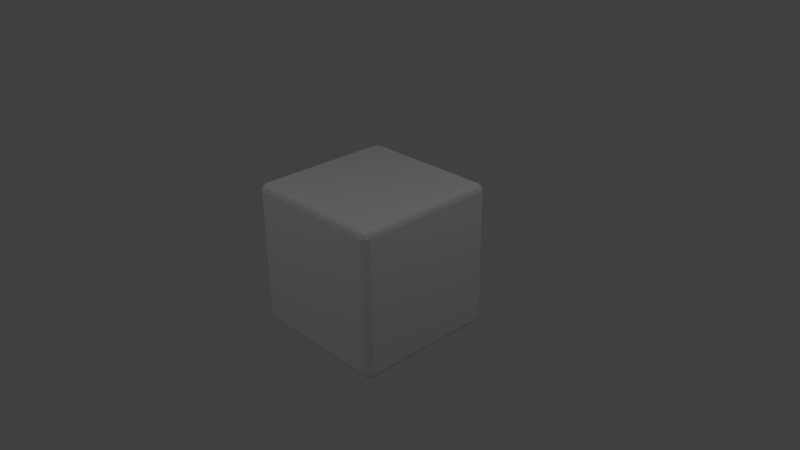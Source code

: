 # Source: Cube.blend  (saved by Blender 2.66.1; exported with 4.5.12 LTS)
import bpy
from mathutils import Matrix  # noqa: F401  (used for matrix-valued properties, if any)

bpy.ops.wm.read_factory_settings(use_empty=True)
scene = bpy.context.scene
scene.name = 'Scene'

# ---- collections
col_collection_1 = bpy.data.collections.new('Collection 1'); scene.collection.children.link(col_collection_1)

# ---- world
world_world = bpy.data.worlds.new('World'); scene.world = world_world
world_world.color = (0.05088, 0.05088, 0.05088)
world_world.use_sun_shadow = False
world_world.sun_shadow_jitter_overblur = 0.0
world_world.cycles.sampling_method = 'MANUAL'
world_world.cycles.sample_map_resolution = 256

# ---- cameras
cam_camera = bpy.data.cameras.new('Camera')
cam_camera.clip_end = 100.0
cam_camera.lens = 35.0
cam_camera.sensor_width = 32.0
cam_camera.sensor_height = 18.0
cam_camera.ortho_scale = 7.314
cam_camera.dof.focus_distance = 0.0
cam_camera.dof.aperture_fstop = 128.0

# ---- lights
light_lamp_001 = bpy.data.lights.new('Lamp.001', 'POINT')
light_lamp_001.transmission_factor = 0.0
light_lamp_001.cutoff_distance = 30.0
light_lamp_001.energy = 100.0
light_lamp_001.shadow_buffer_clip_start = 1.001
light_lamp_001.shadow_soft_size = 0.1
light_lamp_001.shadow_maximum_resolution = 0.006
light_lamp_001.use_absolute_resolution = True
light_lamp_001.cycles.use_multiple_importance_sampling = False
light_lamp = bpy.data.lights.new('Lamp', 'POINT')
light_lamp.transmission_factor = 0.0
light_lamp.cutoff_distance = 30.0
light_lamp.energy = 100.0
light_lamp.shadow_buffer_clip_start = 1.001
light_lamp.shadow_soft_size = 0.1
light_lamp.shadow_maximum_resolution = 0.006
light_lamp.use_absolute_resolution = True
light_lamp.cycles.use_multiple_importance_sampling = False

# ---- meshes
me_cube = bpy.data.meshes.new('Cube')
me_cube.from_pydata([(-1.0, -0.9101, -0.9101), (-0.9818, -0.9101, -0.9541), (-0.9572, -0.9572, -0.9572), (-0.9818, -0.9541, -0.9101), (-0.9541, -0.9101, -0.9818), (-0.9101, -0.9101, -1.0), (-0.9101, -0.9541, -0.9818), (-0.9101, -0.9818, -0.9541), (-0.9101, -1.0, -0.9101), (-0.9541, -0.9818, -0.9101), (-1.0, 0.9101, -0.9101), (-0.9818, 0.9541, -0.9101), (-0.9572, 0.9572, -0.9572), (-0.9818, 0.9101, -0.9541), (-0.9541, 0.9818, -0.9101), (-0.9101, 1.0, -0.9101), (-0.9101, 0.9818, -0.9541), (-0.9101, 0.9541, -0.9818), (-0.9101, 0.9101, -1.0), (-0.9541, 0.9101, -0.9818), (0.9101, 1.0, -0.9101), (0.9541, 0.9818, -0.9101), (0.9572, 0.9572, -0.9572), (0.9101, 0.9818, -0.9541), (0.9818, 0.9541, -0.9101), (1.0, 0.9101, -0.9101), (0.9818, 0.9101, -0.9541), (0.9541, 0.9101, -0.9818), (0.9101, 0.9101, -1.0), (0.9101, 0.9541, -0.9818), (1.0, -0.9101, -0.9101), (0.9818, -0.9541, -0.9101), (0.9572, -0.9572, -0.9572), (0.9818, -0.9101, -0.9541), (0.9541, -0.9818, -0.9101), (0.9101, -1.0, -0.9101), (0.9101, -0.9818, -0.9541), (0.9101, -0.9541, -0.9818), (0.9101, -0.9101, -1.0), (0.9541, -0.9101, -0.9818), (-0.9101, -1.0, 0.9101), (-0.9101, -0.9818, 0.9541), (-0.9572, -0.9572, 0.9572), (-0.9541, -0.9818, 0.9101), (-0.9101, -0.9541, 0.9818), (-0.9101, -0.9101, 1.0), (-0.9541, -0.9101, 0.9818), (-0.9818, -0.9101, 0.9541), (-1.0, -0.9101, 0.9101), (-0.9818, -0.9541, 0.9101), (-1.0, 0.9101, 0.9101), (-0.9818, 0.9101, 0.9541), (-0.9572, 0.9572, 0.9572), (-0.9818, 0.9541, 0.9101), (-0.9541, 0.9101, 0.9818), (-0.9101, 0.9101, 1.0), (-0.9101, 0.9541, 0.9818), (-0.9101, 0.9818, 0.9541), (-0.9101, 1.0, 0.9101), (-0.9541, 0.9818, 0.9101), (0.9101, 1.0, 0.9101), (0.9101, 0.9818, 0.9541), (0.9572, 0.9572, 0.9572), (0.9541, 0.9818, 0.9101), (0.9101, 0.9541, 0.9818), (0.9101, 0.9101, 1.0), (0.9541, 0.9101, 0.9818), (0.9818, 0.9101, 0.9541), (1.0, 0.9101, 0.9101), (0.9818, 0.9541, 0.9101), (1.0, -0.9101, 0.9101), (0.9818, -0.9101, 0.9541), (0.9572, -0.9572, 0.9572), (0.9818, -0.9541, 0.9101), (0.9541, -0.9101, 0.9818), (0.9101, -0.9101, 1.0), (0.9101, -0.9541, 0.9818), (0.9101, -0.9818, 0.9541), (0.9101, -1.0, 0.9101), (0.9541, -0.9818, 0.9101)], [], [(39, 27, 26, 33), (29, 17, 16, 23), (5, 18, 28, 38), (9, 43, 49, 3), (59, 14, 11, 53), (69, 24, 21, 63), (79, 34, 31, 73), (76, 44, 41, 77), (56, 64, 61, 57), (66, 74, 71, 67), (62, 64, 65, 66), (75, 65, 55, 45), (58, 60, 20, 15), (48, 50, 10, 0), (19, 4, 1, 13), (68, 70, 30, 25), (46, 54, 51, 47), (78, 40, 8, 35), (6, 37, 36, 7), (0, 1, 2, 3), (39, 33, 32), (10, 11, 12, 13), (20, 21, 22, 23), (19, 13, 12), (16, 17, 12), (30, 31, 32, 33), (29, 23, 22), (26, 27, 22), (40, 41, 42, 43), (59, 53, 52), (56, 57, 52), (50, 51, 52, 53), (9, 3, 2), (6, 7, 2), (60, 61, 62, 63), (79, 73, 72), (76, 77, 72), (70, 71, 72, 73), (49, 43, 42), (46, 47, 42), (36, 37, 32), (31, 34, 32), (32, 37, 38, 39), (11, 14, 12), (12, 17, 18, 19), (12, 14, 15, 16), (21, 24, 22), (22, 27, 28, 29), (22, 24, 25, 26), (51, 54, 52), (52, 57, 58, 59), (52, 54, 55, 56), (1, 4, 2), (2, 7, 8, 9), (2, 4, 5, 6), (71, 74, 72), (72, 77, 78, 79), (72, 74, 75, 76), (41, 44, 42), (42, 47, 48, 49), (42, 44, 45, 46), (45, 55, 54, 46), (50, 48, 47, 51), (58, 15, 14, 59), (10, 50, 53, 11), (18, 5, 4, 19), (0, 10, 13, 1), (8, 40, 43, 9), (48, 0, 3, 49), (55, 65, 64, 56), (60, 58, 57, 61), (68, 25, 24, 69), (20, 60, 63, 21), (28, 18, 17, 29), (15, 20, 23, 16), (65, 75, 74, 66), (70, 68, 67, 71), (78, 35, 34, 79), (30, 70, 73, 31), (38, 28, 27, 39), (25, 30, 33, 26), (75, 45, 44, 76), (40, 78, 77, 41), (5, 38, 37, 6), (35, 8, 7, 36), (32, 34, 35, 36), (62, 67, 68, 69), (61, 64, 62), (66, 67, 62), (69, 63, 62)])
_uv = me_cube.uv_layers.new(name='UVMap')
_uv.uv.foreach_set('vector', [0.977, 0.04497, 0.977, 0.955, 0.9909, 0.955, 0.9909, 0.04497, 0.955, 0.977, 0.04497, 0.977, 0.04497, 0.9909, 0.955, 0.9909, 0.04497, 0.04497, 0.04497, 0.955, 0.955, 0.955, 0.955, 0.04497, 0.02296, 0.04497, 0.02296, 0.955, 0.009113, 0.955, 0.009113, 0.04497, 0.02296, 0.955, 0.02296, 0.04497, 0.009113, 0.04497, 0.009113, 0.955, 0.9909, 0.955, 0.9909, 0.04497, 0.977, 0.04497, 0.977, 0.955, 0.977, 0.955, 0.977, 0.04497, 0.9909, 0.04497, 0.9909, 0.955, 0.955, 0.02296, 0.04497, 0.02296, 0.04497, 0.009113, 0.955, 0.009113, 0.04497, 0.977, 0.955, 0.977, 0.955, 0.9909, 0.04497, 0.9909, 0.977, 0.955, 0.977, 0.04497, 0.9909, 0.04497, 0.9909, 0.955, 0.9786, 0.9786, 0.955, 0.977, 0.955, 0.955, 0.977, 0.955, 0.955, 0.04497, 0.955, 0.955, 0.04497, 0.955, 0.04497, 0.04497, 0.04497, 0.955, 0.955, 0.955, 0.955, 0.04497, 0.04497, 0.04497, 0.04497, 0.955, 0.955, 0.955, 0.955, 0.04497, 0.04497, 0.04497, 0.02296, 0.955, 0.02296, 0.04497, 0.009113, 0.04497, 0.009113, 0.955, 0.955, 0.955, 0.04497, 0.955, 0.04497, 0.04497, 0.955, 0.04497, 0.02296, 0.04497, 0.02296, 0.955, 0.009113, 0.955, 0.009113, 0.04497, 0.955, 0.955, 0.04497, 0.955, 0.04497, 0.04497, 0.955, 0.04497, 0.04497, 0.02296, 0.955, 0.02296, 0.955, 0.009113, 0.04497, 0.009113, 0.04497, 0.04497, 0.04497, 0.02296, 0.02139, 0.02139, 0.02296, 0.04497, 0.977, 0.04497, 0.9909, 0.04497, 0.9786, 0.02139, 0.955, 0.04497, 0.977, 0.04497, 0.9786, 0.02139, 0.955, 0.02296, 0.955, 0.04497, 0.977, 0.04497, 0.9786, 0.02139, 0.955, 0.02296, 0.02296, 0.955, 0.009113, 0.955, 0.02139, 0.9786, 0.04497, 0.9909, 0.04497, 0.977, 0.02139, 0.9786, 0.04497, 0.04497, 0.02296, 0.04497, 0.02139, 0.02139, 0.04497, 0.02296, 0.955, 0.977, 0.955, 0.9909, 0.9786, 0.9786, 0.9909, 0.955, 0.977, 0.955, 0.9786, 0.9786, 0.04497, 0.955, 0.04497, 0.977, 0.02139, 0.9786, 0.02296, 0.955, 0.02296, 0.955, 0.009113, 0.955, 0.02139, 0.9786, 0.04497, 0.977, 0.04497, 0.9909, 0.02139, 0.9786, 0.955, 0.955, 0.955, 0.977, 0.9786, 0.9786, 0.977, 0.955, 0.02296, 0.04497, 0.009113, 0.04497, 0.02139, 0.02139, 0.04497, 0.02296, 0.04497, 0.009113, 0.02139, 0.02139, 0.955, 0.955, 0.955, 0.977, 0.9786, 0.9786, 0.977, 0.955, 0.977, 0.955, 0.9909, 0.955, 0.9786, 0.9786, 0.955, 0.02296, 0.955, 0.009113, 0.9786, 0.02139, 0.04497, 0.955, 0.04497, 0.977, 0.02139, 0.9786, 0.02296, 0.955, 0.009113, 0.955, 0.02296, 0.955, 0.02139, 0.9786, 0.02296, 0.04497, 0.009113, 0.04497, 0.02139, 0.02139, 0.955, 0.009113, 0.955, 0.02296, 0.9786, 0.02139, 0.9909, 0.04497, 0.977, 0.04497, 0.9786, 0.02139, 0.9786, 0.02139, 0.955, 0.02296, 0.955, 0.04497, 0.977, 0.04497, 0.009113, 0.04497, 0.02296, 0.04497, 0.02139, 0.02139, 0.02139, 0.9786, 0.04497, 0.977, 0.04497, 0.955, 0.02296, 0.955, 0.02139, 0.02139, 0.02296, 0.04497, 0.04497, 0.04497, 0.04497, 0.02296, 0.977, 0.04497, 0.9909, 0.04497, 0.9786, 0.02139, 0.9786, 0.9786, 0.977, 0.955, 0.955, 0.955, 0.955, 0.977, 0.9786, 0.02139, 0.977, 0.04497, 0.955, 0.04497, 0.955, 0.02296, 0.009113, 0.955, 0.02296, 0.955, 0.02139, 0.9786, 0.02139, 0.9786, 0.04497, 0.977, 0.04497, 0.955, 0.02296, 0.955, 0.02139, 0.9786, 0.02296, 0.955, 0.04497, 0.955, 0.04497, 0.977, 0.009113, 0.04497, 0.02296, 0.04497, 0.02139, 0.02139, 0.02139, 0.02139, 0.04497, 0.02296, 0.04497, 0.04497, 0.02296, 0.04497, 0.02139, 0.02139, 0.02296, 0.04497, 0.04497, 0.04497, 0.04497, 0.02296, 0.9909, 0.04497, 0.977, 0.04497, 0.9786, 0.02139, 0.9786, 0.9786, 0.955, 0.977, 0.955, 0.955, 0.977, 0.955, 0.9786, 0.02139, 0.977, 0.04497, 0.955, 0.04497, 0.955, 0.02296, 0.04497, 0.009113, 0.04497, 0.02296, 0.02139, 0.02139, 0.02139, 0.9786, 0.04497, 0.977, 0.04497, 0.955, 0.02296, 0.955, 0.02139, 0.02139, 0.04497, 0.02296, 0.04497, 0.04497, 0.02296, 0.04497, 0.04497, 0.04497, 0.04497, 0.955, 0.02296, 0.955, 0.02296, 0.04497, 0.955, 0.955, 0.04497, 0.955, 0.04497, 0.977, 0.955, 0.977, 0.04497, 0.955, 0.04497, 0.04497, 0.02296, 0.04497, 0.02296, 0.955, 0.955, 0.04497, 0.955, 0.955, 0.977, 0.955, 0.977, 0.04497, 0.04497, 0.955, 0.04497, 0.04497, 0.02296, 0.04497, 0.02296, 0.955, 0.04497, 0.04497, 0.955, 0.04497, 0.955, 0.02296, 0.04497, 0.02296, 0.04497, 0.04497, 0.04497, 0.955, 0.02296, 0.955, 0.02296, 0.04497, 0.04497, 0.955, 0.04497, 0.04497, 0.02296, 0.04497, 0.02296, 0.955, 0.04497, 0.955, 0.955, 0.955, 0.955, 0.977, 0.04497, 0.977, 0.955, 0.955, 0.04497, 0.955, 0.04497, 0.977, 0.955, 0.977, 0.955, 0.955, 0.955, 0.04497, 0.977, 0.04497, 0.977, 0.955, 0.955, 0.04497, 0.955, 0.955, 0.977, 0.955, 0.977, 0.04497, 0.955, 0.955, 0.04497, 0.955, 0.04497, 0.977, 0.955, 0.977, 0.04497, 0.04497, 0.955, 0.04497, 0.955, 0.02296, 0.04497, 0.02296, 0.955, 0.955, 0.955, 0.04497, 0.977, 0.04497, 0.977, 0.955, 0.04497, 0.955, 0.955, 0.955, 0.955, 0.977, 0.04497, 0.977, 0.955, 0.955, 0.955, 0.04497, 0.977, 0.04497, 0.977, 0.955, 0.04497, 0.04497, 0.04497, 0.955, 0.02296, 0.955, 0.02296, 0.04497, 0.955, 0.04497, 0.955, 0.955, 0.977, 0.955, 0.977, 0.04497, 0.955, 0.04497, 0.04497, 0.04497, 0.04497, 0.02296, 0.955, 0.02296, 0.955, 0.04497, 0.04497, 0.04497, 0.04497, 0.02296, 0.955, 0.02296, 0.04497, 0.955, 0.955, 0.955, 0.955, 0.977, 0.04497, 0.977, 0.04497, 0.04497, 0.955, 0.04497, 0.955, 0.02296, 0.04497, 0.02296, 0.955, 0.04497, 0.04497, 0.04497, 0.04497, 0.02296, 0.955, 0.02296, 0.9786, 0.02139, 0.977, 0.04497, 0.955, 0.04497, 0.955, 0.02296, 0.9786, 0.9786, 0.955, 0.977, 0.955, 0.955, 0.977, 0.955, 0.955, 0.9909, 0.955, 0.977, 0.9786, 0.9786, 0.977, 0.955, 0.9909, 0.955, 0.9786, 0.9786, 0.9909, 0.955, 0.977, 0.955, 0.9786, 0.9786])
me_cube.use_remesh_preserve_volume = False
me_cube.use_remesh_preserve_attributes = False
me_cube.use_mirror_vertex_groups = False
me_cube.update()

# ---- objects
ob_lamp_001 = bpy.data.objects.new('Lamp.001', light_lamp_001)
ob_cube = bpy.data.objects.new('Cube', me_cube)
ob_lamp = bpy.data.objects.new('Lamp', light_lamp)
ob_camera = bpy.data.objects.new('Camera', cam_camera)

# ---- transforms, parenting, visibility, modifiers, constraints
ob_lamp_001.location = (-1.05, -5.445, 5.904)
ob_lamp_001.rotation_euler = (0.6503, 0.05522, 1.866)
ob_lamp_001.lock_rotations_4d = False
ob_lamp_001.empty_display_type = 'ARROWS'
ob_lamp_001.color = (0.0, 0.0, 0.0, 0.0)
ob_lamp_001.lineart.crease_threshold = 0.0
ob_cube.location = (0.0, 0.0, 0.0)
ob_cube.lineart.crease_threshold = 0.0
ob_lamp.location = (4.076, 1.005, 5.904)
ob_lamp.rotation_euler = (0.6503, 0.05522, 1.866)
ob_lamp.lock_rotations_4d = False
ob_lamp.empty_display_type = 'ARROWS'
ob_lamp.color = (0.0, 0.0, 0.0, 0.0)
ob_lamp.lineart.crease_threshold = 0.0
ob_camera.location = (7.481, -6.508, 5.344)
ob_camera.rotation_euler = (1.109, 0.01082, 0.8149)
ob_camera.lock_rotations_4d = False
ob_camera.empty_display_type = 'ARROWS'
ob_camera.color = (0.0, 0.0, 0.0, 0.0)
ob_camera.display_type = 'WIRE'
ob_camera.lineart.crease_threshold = 0.0

# ---- collection membership
col_collection_1.objects.link(ob_lamp_001)
col_collection_1.objects.link(ob_cube)
col_collection_1.objects.link(ob_lamp)
col_collection_1.objects.link(ob_camera)

# ---- scene / render settings (as saved in the file)
scene.camera = ob_camera
scene.frame_start = 1; scene.frame_end = 250; scene.frame_set(1)
scene.render.engine = 'BLENDER_EEVEE_NEXT'
scene.render.image_settings.color_mode = 'RGB'
scene.render.image_settings.compression = 90
scene.render.resolution_percentage = 50
scene.render.dither_intensity = 0.0
scene.render.bake_margin = 2
scene.cycles.use_denoising = False
scene.cycles.samples = 10
scene.cycles.sampling_pattern = 'TABULATED_SOBOL'
scene.cycles.light_sampling_threshold = 0.0
scene.cycles.use_adaptive_sampling = False
scene.cycles.use_light_tree = False
scene.cycles.blur_glossy = 0.0
scene.cycles.volume_bounces = 1
scene.cycles.pixel_filter_type = 'GAUSSIAN'
scene.cycles.sample_clamp_indirect = 0.0
scene.view_settings.view_transform = 'Standard'
bpy.context.view_layer.update()
